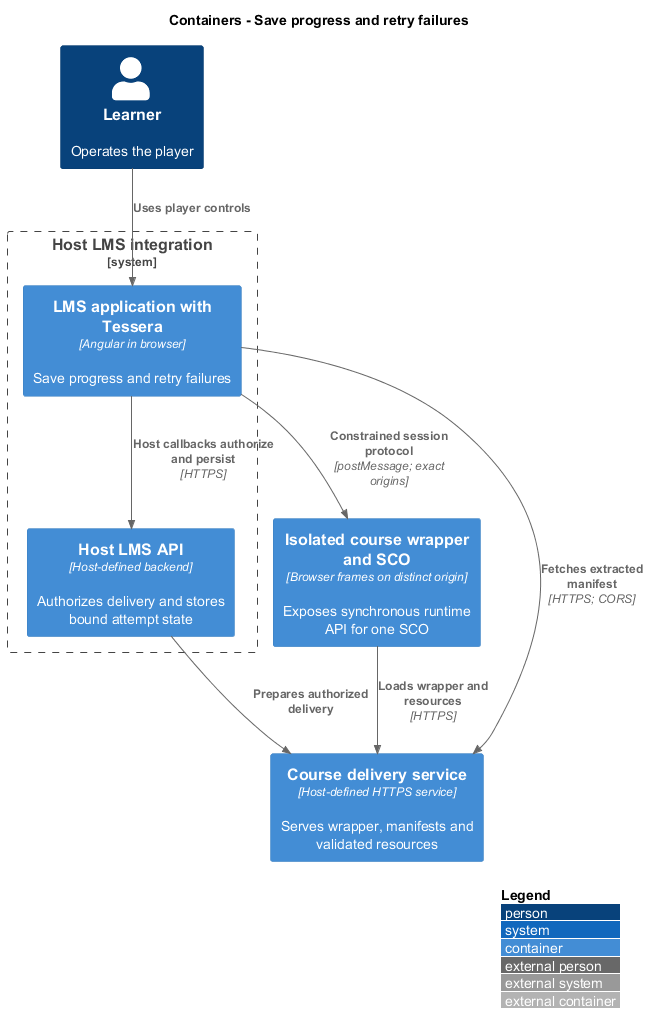

The diagram above was rendered by PlantUML. Its source (embedded in the PNG):
@startuml
!include <C4/C4_Container>
LAYOUT_WITH_LEGEND()
title Containers - Save progress and retry failures

Person(learner, "Learner", "Operates the player")
System_Boundary(lms, "Host LMS integration") {
  Container(frontend, "LMS application with Tessera", "Angular in browser", "Save progress and retry failures")
  Container(api, "Host LMS API", "Host-defined backend", "Authorizes delivery and stores bound attempt state")
}
Container(course, "Isolated course wrapper and SCO", "Browser frames on distinct origin", "Exposes synchronous runtime API for one SCO")
Container(delivery, "Course delivery service", "Host-defined HTTPS service", "Serves wrapper, manifests and validated resources")
Rel(learner, frontend, "Uses player controls")
Rel(frontend, api, "Host callbacks authorize and persist", "HTTPS")
Rel(frontend, course, "Constrained session protocol", "postMessage; exact origins")
Rel(frontend, delivery, "Fetches extracted manifest", "HTTPS; CORS")
Rel(course, delivery, "Loads wrapper and resources", "HTTPS")
Rel(api, delivery, "Prepares authorized delivery")
@enduml